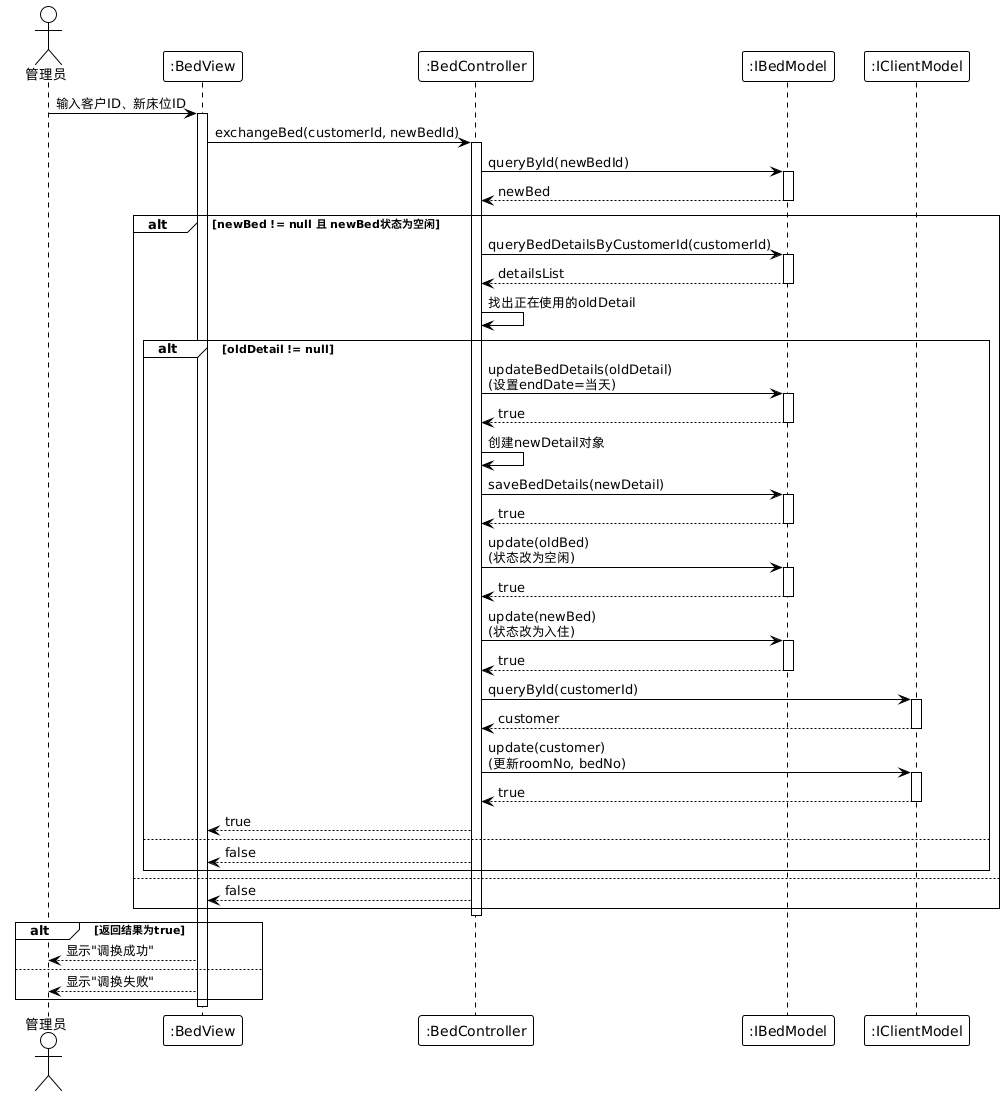

The diagram above was rendered by PlantUML. Its source (embedded in the PNG):
@startuml
!theme plain
actor 管理员 as Admin
participant ":BedView" as BedView
participant ":BedController" as BedController
participant ":IBedModel" as BedModel
participant ":IClientModel" as ClientModel

Admin -> BedView: 输入客户ID、新床位ID
activate BedView

BedView -> BedController: exchangeBed(customerId, newBedId)
activate BedController

BedController -> BedModel: queryById(newBedId)
activate BedModel
BedModel --> BedController: newBed
deactivate BedModel

alt newBed != null 且 newBed状态为空闲
    BedController -> BedModel: queryBedDetailsByCustomerId(customerId)
    activate BedModel
    BedModel --> BedController: detailsList
    deactivate BedModel

    BedController -> BedController: 找出正在使用的oldDetail

    alt oldDetail != null
        BedController -> BedModel: updateBedDetails(oldDetail)\n(设置endDate=当天)
        activate BedModel
        BedModel --> BedController: true
        deactivate BedModel

        BedController -> BedController: 创建newDetail对象
        BedController -> BedModel: saveBedDetails(newDetail)
        activate BedModel
        BedModel --> BedController: true
        deactivate BedModel

        BedController -> BedModel: update(oldBed)\n(状态改为空闲)
        activate BedModel
        BedModel --> BedController: true
        deactivate BedModel

        BedController -> BedModel: update(newBed)\n(状态改为入住)
        activate BedModel
        BedModel --> BedController: true
        deactivate BedModel

        BedController -> ClientModel: queryById(customerId)
        activate ClientModel
        ClientModel --> BedController: customer
        deactivate ClientModel

        BedController -> ClientModel: update(customer)\n(更新roomNo, bedNo)
        activate ClientModel
        ClientModel --> BedController: true
        deactivate ClientModel

        BedController --> BedView: true
    else
        BedController --> BedView: false
    end
else
    BedController --> BedView: false
end

deactivate BedController

alt 返回结果为true
    BedView --> Admin: 显示"调换成功"
else
    BedView --> Admin: 显示"调换失败"
end

deactivate BedView
@enduml